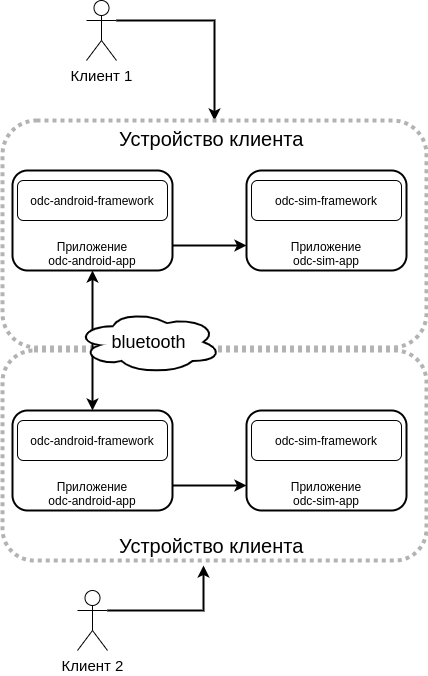

The diagram above was exported from draw.io. Its source (the exported page's mxGraphModel, read from the mxfile embedded in the PNG):
<mxGraphModel dx="1422" dy="789" grid="1" gridSize="10" guides="1" tooltips="1" connect="1" arrows="1" fold="1" page="1" pageScale="1" pageWidth="827" pageHeight="1169" math="0" shadow="0">
  <root>
    <mxCell id="0" />
    <mxCell id="1" parent="0" />
    <mxCell id="vzD-MOK8Qu4RTUejs_iV-50" style="edgeStyle=orthogonalEdgeStyle;rounded=0;orthogonalLoop=1;jettySize=auto;html=1;exitX=1;exitY=0.3333333333333333;exitDx=0;exitDy=0;exitPerimeter=0;entryX=0.5;entryY=0;entryDx=0;entryDy=0;fontColor=#000000;startArrow=none;startFill=0;strokeWidth=2;" edge="1" parent="1" source="vzD-MOK8Qu4RTUejs_iV-1" target="vzD-MOK8Qu4RTUejs_iV-16">
      <mxGeometry relative="1" as="geometry" />
    </mxCell>
    <mxCell id="vzD-MOK8Qu4RTUejs_iV-1" value="&lt;font style=&quot;font-size: 15px&quot;&gt;Клиент 1&lt;/font&gt;" style="shape=umlActor;verticalLabelPosition=bottom;verticalAlign=top;html=1;outlineConnect=0;" vertex="1" parent="1">
      <mxGeometry x="104" y="20" width="30" height="60" as="geometry" />
    </mxCell>
    <mxCell id="vzD-MOK8Qu4RTUejs_iV-16" value="&lt;font style=&quot;font-size: 20px&quot;&gt;Устройство клиента&amp;nbsp;&lt;/font&gt;" style="rounded=1;html=1;labelBackgroundColor=none;fontColor=#000000;verticalAlign=top;whiteSpace=wrap;fillColor=none;dashed=1;strokeWidth=4;dashPattern=1 1;strokeColor=#B3B3B3;" vertex="1" parent="1">
      <mxGeometry x="20" y="140" width="424" height="227" as="geometry" />
    </mxCell>
    <mxCell id="vzD-MOK8Qu4RTUejs_iV-19" style="edgeStyle=orthogonalEdgeStyle;rounded=0;orthogonalLoop=1;jettySize=auto;html=1;exitX=1;exitY=0.75;exitDx=0;exitDy=0;entryX=0;entryY=0.75;entryDx=0;entryDy=0;strokeWidth=2;" edge="1" parent="1" source="vzD-MOK8Qu4RTUejs_iV-20" target="vzD-MOK8Qu4RTUejs_iV-22">
      <mxGeometry relative="1" as="geometry" />
    </mxCell>
    <mxCell id="vzD-MOK8Qu4RTUejs_iV-20" value="Приложение&lt;br&gt;odc-android-app" style="rounded=1;whiteSpace=wrap;html=1;verticalAlign=bottom;strokeWidth=2;" vertex="1" parent="1">
      <mxGeometry x="30" y="190" width="160" height="100" as="geometry" />
    </mxCell>
    <mxCell id="vzD-MOK8Qu4RTUejs_iV-21" value="odc-android-framework" style="rounded=1;whiteSpace=wrap;html=1;" vertex="1" parent="1">
      <mxGeometry x="35" y="200" width="150" height="40" as="geometry" />
    </mxCell>
    <mxCell id="vzD-MOK8Qu4RTUejs_iV-22" value="Приложение&lt;br&gt;odc-sim-app" style="rounded=1;whiteSpace=wrap;html=1;verticalAlign=bottom;strokeWidth=2;" vertex="1" parent="1">
      <mxGeometry x="264" y="190" width="160" height="100" as="geometry" />
    </mxCell>
    <mxCell id="vzD-MOK8Qu4RTUejs_iV-23" value="odc-sim-framework" style="rounded=1;whiteSpace=wrap;html=1;" vertex="1" parent="1">
      <mxGeometry x="269" y="200" width="150" height="40" as="geometry" />
    </mxCell>
    <mxCell id="vzD-MOK8Qu4RTUejs_iV-26" style="edgeStyle=orthogonalEdgeStyle;rounded=0;orthogonalLoop=1;jettySize=auto;html=1;entryX=0.5;entryY=0;entryDx=0;entryDy=0;strokeWidth=2;exitX=0.5;exitY=1;exitDx=0;exitDy=0;startArrow=classic;startFill=1;" edge="1" parent="1" source="vzD-MOK8Qu4RTUejs_iV-20" target="vzD-MOK8Qu4RTUejs_iV-67">
      <mxGeometry relative="1" as="geometry">
        <mxPoint x="330" y="417" as="sourcePoint" />
        <mxPoint x="199" y="423.5" as="targetPoint" />
      </mxGeometry>
    </mxCell>
    <mxCell id="vzD-MOK8Qu4RTUejs_iV-65" value="&lt;font style=&quot;font-size: 20px&quot;&gt;Устройство клиента&amp;nbsp;&lt;/font&gt;" style="rounded=1;html=1;labelBackgroundColor=none;fontColor=#000000;verticalAlign=bottom;whiteSpace=wrap;fillColor=none;dashed=1;strokeWidth=4;dashPattern=1 1;strokeColor=#B3B3B3;" vertex="1" parent="1">
      <mxGeometry x="20" y="370" width="424" height="210" as="geometry" />
    </mxCell>
    <mxCell id="vzD-MOK8Qu4RTUejs_iV-66" style="edgeStyle=orthogonalEdgeStyle;rounded=0;orthogonalLoop=1;jettySize=auto;html=1;exitX=1;exitY=0.75;exitDx=0;exitDy=0;entryX=0;entryY=0.75;entryDx=0;entryDy=0;strokeWidth=2;" edge="1" parent="1" source="vzD-MOK8Qu4RTUejs_iV-67" target="vzD-MOK8Qu4RTUejs_iV-70">
      <mxGeometry relative="1" as="geometry" />
    </mxCell>
    <mxCell id="vzD-MOK8Qu4RTUejs_iV-67" value="Приложение&lt;br&gt;odc-android-app" style="rounded=1;whiteSpace=wrap;html=1;verticalAlign=bottom;strokeWidth=2;" vertex="1" parent="1">
      <mxGeometry x="30" y="430" width="160" height="100" as="geometry" />
    </mxCell>
    <mxCell id="vzD-MOK8Qu4RTUejs_iV-68" value="odc-android-framework" style="rounded=1;whiteSpace=wrap;html=1;" vertex="1" parent="1">
      <mxGeometry x="35" y="440" width="150" height="40" as="geometry" />
    </mxCell>
    <mxCell id="vzD-MOK8Qu4RTUejs_iV-70" value="Приложение&lt;br&gt;odc-sim-app" style="rounded=1;whiteSpace=wrap;html=1;verticalAlign=bottom;strokeWidth=2;" vertex="1" parent="1">
      <mxGeometry x="264" y="430" width="160" height="100" as="geometry" />
    </mxCell>
    <mxCell id="vzD-MOK8Qu4RTUejs_iV-71" value="odc-sim-framework" style="rounded=1;whiteSpace=wrap;html=1;" vertex="1" parent="1">
      <mxGeometry x="269" y="440" width="150" height="40" as="geometry" />
    </mxCell>
    <mxCell id="vzD-MOK8Qu4RTUejs_iV-75" value="bluetooth" style="ellipse;shape=cloud;whiteSpace=wrap;html=1;labelBackgroundColor=none;strokeWidth=2;align=center;verticalAlign=middle;fontSize=18;" vertex="1" parent="1">
      <mxGeometry x="94" y="330" width="145" height="63" as="geometry" />
    </mxCell>
    <mxCell id="vzD-MOK8Qu4RTUejs_iV-77" style="edgeStyle=orthogonalEdgeStyle;rounded=0;orthogonalLoop=1;jettySize=auto;html=1;exitX=1;exitY=0.3333333333333333;exitDx=0;exitDy=0;exitPerimeter=0;entryX=0.474;entryY=1.024;entryDx=0;entryDy=0;entryPerimeter=0;fontSize=18;fontColor=#000000;startArrow=none;startFill=0;endArrow=classic;endFill=1;strokeWidth=2;" edge="1" parent="1" source="vzD-MOK8Qu4RTUejs_iV-76" target="vzD-MOK8Qu4RTUejs_iV-65">
      <mxGeometry relative="1" as="geometry" />
    </mxCell>
    <mxCell id="vzD-MOK8Qu4RTUejs_iV-76" value="&lt;font style=&quot;font-size: 15px&quot;&gt;Клиент 2&lt;/font&gt;" style="shape=umlActor;verticalLabelPosition=bottom;verticalAlign=top;html=1;outlineConnect=0;" vertex="1" parent="1">
      <mxGeometry x="95" y="610" width="30" height="60" as="geometry" />
    </mxCell>
  </root>
</mxGraphModel>